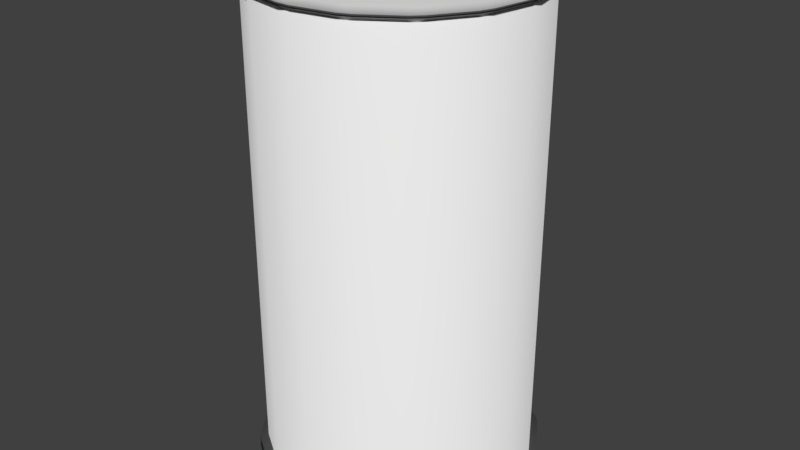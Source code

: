 # Source: TrashBin.blend  (saved by Blender 2.79.0; exported with 4.5.12 LTS)
import bpy
from mathutils import Matrix  # noqa: F401  (used for matrix-valued properties, if any)

bpy.ops.wm.read_factory_settings(use_empty=True)
scene = bpy.context.scene
scene.name = 'Scene'

# ---- collections
col_collection_1 = bpy.data.collections.new('Collection 1'); scene.collection.children.link(col_collection_1)

# ---- materials (node trees are filled in below, after node groups)
mat_material_004 = bpy.data.materials.new('Material.004')
mat_material_004.alpha_threshold = 0.0
mat_material_004.use_transparent_shadow = False
mat_material_004.diffuse_color = (0.06681, 0.06681, 0.06681, 1.0)
mat_material_004.roughness = 0.5
mat_material_001 = bpy.data.materials.new('Material.001')
mat_material_001.alpha_threshold = 0.0
mat_material_001.use_transparent_shadow = False
mat_material_001.diffuse_color = (0.08353, 0.08353, 0.08353, 1.0)
mat_material_001.roughness = 0.5
mat_material_002 = bpy.data.materials.new('Material.002')
mat_material_002.alpha_threshold = 0.0
mat_material_002.use_transparent_shadow = False
mat_material_002.roughness = 0.5
mat_material_003 = bpy.data.materials.new('Material.003')
mat_material_003.alpha_threshold = 0.0
mat_material_003.use_transparent_shadow = False
mat_material_003.diffuse_color = (0.6267, 0.6267, 0.6267, 1.0)
mat_material_003.roughness = 0.5

# ---- material node trees

# ---- world
world_world = bpy.data.worlds.new('World'); scene.world = world_world
world_world.color = (0.05088, 0.05088, 0.05088)
world_world.use_sun_shadow = False
world_world.sun_shadow_jitter_overblur = 0.0
world_world.cycles.sampling_method = 'MANUAL'

# ---- meshes
me_cube_001 = bpy.data.meshes.new('Cube.001')
me_cube_001.from_pydata([(-1.029, -0.05716, 3.338), (-1.029, -0.05716, 3.681), (-1.029, 0.05716, 3.338), (-1.029, 0.05716, 3.681), (-0.9152, -0.05716, 3.338), (-0.9152, -0.05716, 3.681), (-0.9152, 0.05716, 3.338), (-0.9152, 0.05716, 3.681), (-1.192e-07, 1.0, 0.1059), (-1.192e-07, 0.9111, 3.584), (0.3827, 0.9239, 0.1059), (0.3487, 0.8418, 3.584), (0.7071, 0.7071, 0.1059), (0.6443, 0.6443, 3.584), (0.9239, 0.3827, 0.1059), (0.8418, 0.3487, 3.584), (1.0, -3.254e-08, 0.1059), (0.9111, -3.321e-08, 3.584), (0.9239, -0.3827, 0.1059), (0.8418, -0.3487, 3.584), (0.7071, -0.7071, 0.1059), (0.6443, -0.6443, 3.584), (0.3827, -0.9239, 0.1059), (0.3487, -0.8418, 3.584), (0.0, -1.0, 0.1059), (0.0, -0.9111, 3.584), (-0.3827, -0.9239, 0.1059), (-0.3487, -0.8418, 3.584), (-0.7071, -0.7071, 0.1059), (-0.6443, -0.6443, 3.584), (-0.9239, -0.3827, 0.1059), (-0.8418, -0.3487, 3.584), (-1.0, 2.31e-08, 0.1059), (-0.9111, 1.702e-08, 3.584), (-0.9239, 0.3827, 0.1059), (-0.8418, 0.3487, 3.584), (-0.7071, 0.7071, 0.1059), (-0.6443, 0.6443, 3.584), (-0.3827, 0.9239, 0.1059), (-0.3487, 0.8418, 3.584), (-1.192e-07, 1.0, -2.384e-07), (0.3827, 0.9239, -2.384e-07), (0.7071, 0.7071, -2.384e-07), (0.9239, 0.3827, -2.384e-07), (1.0, -3.254e-08, -2.384e-07), (0.9239, -0.3827, -2.384e-07), (0.7071, -0.7071, -2.384e-07), (0.3827, -0.9239, -2.384e-07), (0.0, -1.0, -2.384e-07), (-0.3827, -0.9239, 0.0), (-0.7071, -0.7071, 2.384e-07), (-0.9239, -0.3827, 2.384e-07), (-1.0, 2.31e-08, 2.384e-07), (-0.9239, 0.3827, 2.384e-07), (-0.7071, 0.7071, 2.384e-07), (-0.3827, 0.9239, 0.0), (-1.192e-07, 1.063, 0.1092), (0.4067, 0.9818, 0.1092), (0.7514, 0.7514, 0.1092), (0.9818, 0.4067, 0.1092), (1.063, -3.609e-08, 0.1092), (0.9818, -0.4067, 0.1092), (0.7514, -0.7514, 0.1092), (0.4067, -0.9818, 0.1092), (0.0, -1.063, 0.1092), (-0.4067, -0.9818, 0.1092), (-0.7514, -0.7514, 0.1092), (-0.9818, -0.4067, 0.1092), (-1.063, 2.303e-08, 0.1092), (-0.9818, 0.4067, 0.1092), (-0.7514, 0.7514, 0.1092), (-0.4067, 0.9818, 0.1092), (-1.192e-07, 1.063, -0.00332), (0.4067, 0.9818, -0.00332), (0.7514, 0.7514, -0.00332), (0.9818, 0.4067, -0.00332), (1.063, -3.609e-08, -0.00332), (0.9818, -0.4067, -0.00332), (0.7514, -0.7514, -0.00332), (0.4067, -0.9818, -0.00332), (0.0, -1.063, -0.00332), (-0.4067, -0.9818, -0.00332), (-0.7514, -0.7514, -0.00332), (-0.9818, -0.4067, -0.00332), (-1.063, 2.303e-08, -0.00332), (-0.9818, 0.4067, -0.00332), (-0.7514, 0.7514, -0.00332), (-0.4067, 0.9818, -0.00332), (0.3827, 0.9239, 3.584), (-1.192e-07, 1.0, 3.584), (0.7071, 0.7071, 3.584), (0.9239, 0.3827, 3.584), (1.0, -3.254e-08, 3.584), (0.9239, -0.3827, 3.584), (0.7071, -0.7071, 3.584), (0.3827, -0.9239, 3.584), (1.192e-07, -1.0, 3.584), (-0.3827, -0.9239, 3.584), (-0.7071, -0.7071, 3.584), (-0.9239, -0.3827, 3.584), (-1.0, 2.31e-08, 3.584), (-0.9239, 0.3827, 3.584), (-0.7071, 0.7071, 3.584), (-0.3827, 0.9239, 3.584), (0.3487, 0.8418, 2.004), (-1.192e-07, 0.9111, 2.004), (0.6443, 0.6443, 2.004), (0.8418, 0.3487, 2.004), (0.9111, -3.321e-08, 2.004), (0.8418, -0.3487, 2.004), (0.6443, -0.6443, 2.004), (0.3487, -0.8418, 2.004), (0.0, -0.9111, 2.004), (-0.3487, -0.8418, 2.004), (-0.6443, -0.6443, 2.004), (-0.8418, -0.3487, 2.004), (-0.9111, 1.702e-08, 2.004), (-0.8418, 0.3487, 2.004), (-0.6443, 0.6443, 2.004), (-0.3487, 0.8418, 2.004)], [], [(0, 1, 3, 2), (2, 3, 7, 6), (6, 7, 5, 4), (4, 5, 1, 0), (2, 6, 4, 0), (7, 3, 1, 5), (8, 89, 88, 10), (10, 88, 90, 12), (12, 90, 91, 14), (14, 91, 92, 16), (16, 92, 93, 18), (18, 93, 94, 20), (20, 94, 95, 22), (22, 95, 96, 24), (24, 96, 97, 26), (26, 97, 98, 28), (28, 98, 99, 30), (30, 99, 100, 32), (32, 100, 101, 34), (34, 101, 102, 36), (19, 17, 108, 109), (36, 102, 103, 38), (38, 103, 89, 8), (44, 43, 75, 76), (40, 41, 42, 43, 44, 45, 46, 47, 48, 49, 50, 51, 52, 53, 54, 55), (32, 34, 69, 68), (14, 16, 60, 59), (43, 42, 74, 75), (40, 55, 87, 72), (42, 41, 73, 74), (22, 24, 64, 63), (55, 54, 86, 87), (41, 40, 72, 73), (54, 53, 85, 86), (30, 32, 68, 67), (12, 14, 59, 58), (53, 52, 84, 85), (38, 8, 56, 71), (20, 22, 63, 62), (52, 51, 83, 84), (56, 57, 73, 72), (68, 69, 85, 84), (61, 62, 78, 77), (66, 67, 83, 82), (71, 56, 72, 87), (59, 60, 76, 75), (64, 65, 81, 80), (69, 70, 86, 85), (57, 58, 74, 73), (62, 63, 79, 78), (67, 68, 84, 83), (60, 61, 77, 76), (65, 66, 82, 81), (70, 71, 87, 86), (58, 59, 75, 74), (63, 64, 80, 79), (24, 26, 65, 64), (45, 44, 76, 77), (46, 45, 77, 78), (16, 18, 61, 60), (34, 36, 70, 69), (8, 10, 57, 56), (47, 46, 78, 79), (26, 28, 66, 65), (48, 47, 79, 80), (49, 48, 80, 81), (18, 20, 62, 61), (36, 38, 71, 70), (50, 49, 81, 82), (10, 12, 58, 57), (28, 30, 67, 66), (51, 50, 82, 83), (9, 11, 88, 89), (11, 13, 90, 88), (13, 15, 91, 90), (15, 17, 92, 91), (17, 19, 93, 92), (19, 21, 94, 93), (21, 23, 95, 94), (23, 25, 96, 95), (25, 27, 97, 96), (27, 29, 98, 97), (29, 31, 99, 98), (31, 33, 100, 99), (33, 35, 101, 100), (35, 37, 102, 101), (37, 39, 103, 102), (39, 9, 89, 103), (104, 105, 119, 118, 117, 116, 115, 114, 113, 112, 111, 110, 109, 108, 107, 106), (35, 33, 116, 117), (21, 19, 109, 110), (37, 35, 117, 118), (23, 21, 110, 111), (39, 37, 118, 119), (25, 23, 111, 112), (11, 9, 105, 104), (9, 39, 119, 105), (27, 25, 112, 113), (13, 11, 104, 106), (29, 27, 113, 114), (15, 13, 106, 107), (31, 29, 114, 115), (17, 15, 107, 108), (33, 31, 115, 116)])
me_cube_001.polygons.foreach_set('use_smooth', [True] * 104)
me_cube_001.polygons.foreach_set('material_index', [0, 0, 0, 0, 0, 0, 2, 2, 2, 2, 2, 2, 2, 2, 2, 2, 2, 2, 2, 2, 2, 2, 2, 1, 1, 1, 1, 1, 1, 1, 1, 1, 1, 1, 1, 1, 1, 1, 1, 1, 1, 1, 1, 1, 1, 1, 1, 1, 1, 1, 1, 1, 1, 1, 1, 1, 1, 1, 1, 1, 1, 1, 1, 1, 1, 1, 1, 1, 1, 1, 1, 1, 2, 2, 2, 2, 2, 2, 2, 2, 2, 2, 2, 2, 2, 2, 2, 2, 2, 2, 2, 2, 2, 2, 2, 2, 2, 2, 2, 2, 2, 2, 2, 2])
_uv = me_cube_001.uv_layers.new(name='UVMap')
_uv.uv.foreach_set('vector', [0.0, 0.0, 1.0, 0.0, 1.0, 1.0, 0.0, 1.0, 0.0, 0.0, 1.0, 0.0, 1.0, 1.0, 0.0, 1.0, 0.0, 0.0, 1.0, 0.0, 1.0, 1.0, 0.0, 1.0, 0.0, 0.0, 1.0, 0.0, 1.0, 1.0, 0.0, 1.0, 0.0, 0.0, 1.0, 0.0, 1.0, 1.0, 0.0, 1.0, 0.0, 0.0, 1.0, 0.0, 1.0, 1.0, 0.0, 1.0, 0.0, 0.0, 1.0, 0.0, 1.0, 1.0, 0.0, 1.0, 0.0, 0.0, 1.0, 0.0, 1.0, 1.0, 0.0, 1.0, 0.0, 0.0, 1.0, 0.0, 1.0, 1.0, 0.0, 1.0, 0.0, 0.0, 1.0, 0.0, 1.0, 1.0, 0.0, 1.0, 0.0, 0.0, 1.0, 0.0, 1.0, 1.0, 0.0, 1.0, 0.0, 0.0, 1.0, 0.0, 1.0, 1.0, 0.0, 1.0, 0.0, 0.0, 1.0, 0.0, 1.0, 1.0, 0.0, 1.0, 0.0, 0.0, 1.0, 0.0, 1.0, 1.0, 0.0, 1.0, 0.0, 0.0, 1.0, 0.0, 1.0, 1.0, 0.0, 1.0, 0.0, 0.0, 1.0, 0.0, 1.0, 1.0, 0.0, 1.0, 0.0, 0.0, 1.0, 0.0, 1.0, 1.0, 0.0, 1.0, 0.0, 0.0, 1.0, 0.0, 1.0, 1.0, 0.0, 1.0, 0.0, 0.0, 1.0, 0.0, 1.0, 1.0, 0.0, 1.0, 0.0, 0.0, 1.0, 0.0, 1.0, 1.0, 0.0, 1.0, 0.0, 0.0, 1.0, 0.0, 1.0, 1.0, 0.0, 1.0, 0.0, 0.0, 1.0, 0.0, 1.0, 1.0, 0.0, 1.0, 0.0, 0.0, 1.0, 0.0, 1.0, 1.0, 0.0, 1.0, 0.0, 0.0, 1.0, 0.0, 1.0, 1.0, 0.0, 1.0, 0.5, 1.0, 0.6913, 0.9619, 0.8536, 0.8536, 0.9619, 0.6913, 1.0, 0.5, 0.9619, 0.3087, 0.8536, 0.1464, 0.6913, 0.03806, 0.5, 0.0, 0.3087, 0.03806, 0.1464, 0.1464, 0.03806, 0.3087, 0.0, 0.5, 0.03806, 0.6913, 0.1464, 0.8536, 0.3087, 0.9619, 0.0, 0.0, 1.0, 0.0, 1.0, 1.0, 0.0, 1.0, 0.0, 0.0, 1.0, 0.0, 1.0, 1.0, 0.0, 1.0, 0.0, 0.0, 1.0, 0.0, 1.0, 1.0, 0.0, 1.0, 0.0, 0.0, 1.0, 0.0, 1.0, 1.0, 0.0, 1.0, 0.0, 0.0, 1.0, 0.0, 1.0, 1.0, 0.0, 1.0, 0.0, 0.0, 1.0, 0.0, 1.0, 1.0, 0.0, 1.0, 0.0, 0.0, 1.0, 0.0, 1.0, 1.0, 0.0, 1.0, 0.0, 0.0, 1.0, 0.0, 1.0, 1.0, 0.0, 1.0, 0.0, 0.0, 1.0, 0.0, 1.0, 1.0, 0.0, 1.0, 0.0, 0.0, 1.0, 0.0, 1.0, 1.0, 0.0, 1.0, 0.0, 0.0, 1.0, 0.0, 1.0, 1.0, 0.0, 1.0, 0.0, 0.0, 1.0, 0.0, 1.0, 1.0, 0.0, 1.0, 0.0, 0.0, 1.0, 0.0, 1.0, 1.0, 0.0, 1.0, 0.0, 0.0, 1.0, 0.0, 1.0, 1.0, 0.0, 1.0, 0.0, 0.0, 1.0, 0.0, 1.0, 1.0, 0.0, 1.0, 0.0, 0.0, 1.0, 0.0, 1.0, 1.0, 0.0, 1.0, 0.0, 0.0, 1.0, 0.0, 1.0, 1.0, 0.0, 1.0, 0.0, 0.0, 1.0, 0.0, 1.0, 1.0, 0.0, 1.0, 0.0, 0.0, 1.0, 0.0, 1.0, 1.0, 0.0, 1.0, 0.0, 0.0, 1.0, 0.0, 1.0, 1.0, 0.0, 1.0, 0.0, 0.0, 1.0, 0.0, 1.0, 1.0, 0.0, 1.0, 0.0, 0.0, 1.0, 0.0, 1.0, 1.0, 0.0, 1.0, 0.0, 0.0, 1.0, 0.0, 1.0, 1.0, 0.0, 1.0, 0.0, 0.0, 1.0, 0.0, 1.0, 1.0, 0.0, 1.0, 0.0, 0.0, 1.0, 0.0, 1.0, 1.0, 0.0, 1.0, 0.0, 0.0, 1.0, 0.0, 1.0, 1.0, 0.0, 1.0, 0.0, 0.0, 1.0, 0.0, 1.0, 1.0, 0.0, 1.0, 0.0, 0.0, 1.0, 0.0, 1.0, 1.0, 0.0, 1.0, 0.0, 0.0, 1.0, 0.0, 1.0, 1.0, 0.0, 1.0, 0.0, 0.0, 1.0, 0.0, 1.0, 1.0, 0.0, 1.0, 0.0, 0.0, 1.0, 0.0, 1.0, 1.0, 0.0, 1.0, 0.0, 0.0, 1.0, 0.0, 1.0, 1.0, 0.0, 1.0, 0.0, 0.0, 1.0, 0.0, 1.0, 1.0, 0.0, 1.0, 0.0, 0.0, 1.0, 0.0, 1.0, 1.0, 0.0, 1.0, 0.0, 0.0, 1.0, 0.0, 1.0, 1.0, 0.0, 1.0, 0.0, 0.0, 1.0, 0.0, 1.0, 1.0, 0.0, 1.0, 0.0, 0.0, 1.0, 0.0, 1.0, 1.0, 0.0, 1.0, 0.0, 0.0, 1.0, 0.0, 1.0, 1.0, 0.0, 1.0, 0.0, 0.0, 1.0, 0.0, 1.0, 1.0, 0.0, 1.0, 0.0, 0.0, 1.0, 0.0, 1.0, 1.0, 0.0, 1.0, 0.0, 0.0, 1.0, 0.0, 1.0, 1.0, 0.0, 1.0, 0.0, 0.0, 1.0, 0.0, 1.0, 1.0, 0.0, 1.0, 0.0, 0.0, 1.0, 0.0, 1.0, 1.0, 0.0, 1.0, 0.0, 0.0, 1.0, 0.0, 1.0, 1.0, 0.0, 1.0, 0.0, 0.0, 1.0, 0.0, 1.0, 1.0, 0.0, 1.0, 0.0, 0.0, 1.0, 0.0, 1.0, 1.0, 0.0, 1.0, 0.0, 0.0, 1.0, 0.0, 1.0, 1.0, 0.0, 1.0, 0.0, 0.0, 1.0, 0.0, 1.0, 1.0, 0.0, 1.0, 0.0, 0.0, 1.0, 0.0, 1.0, 1.0, 0.0, 1.0, 0.0, 0.0, 1.0, 0.0, 1.0, 1.0, 0.0, 1.0, 0.0, 0.0, 1.0, 0.0, 1.0, 1.0, 0.0, 1.0, 0.0, 0.0, 1.0, 0.0, 1.0, 1.0, 0.0, 1.0, 0.0, 0.0, 1.0, 0.0, 1.0, 1.0, 0.0, 1.0, 0.0, 0.0, 1.0, 0.0, 1.0, 1.0, 0.0, 1.0, 0.0, 0.0, 1.0, 0.0, 1.0, 1.0, 0.0, 1.0, 0.0, 0.0, 1.0, 0.0, 1.0, 1.0, 0.0, 1.0, 0.0, 0.0, 1.0, 0.0, 1.0, 1.0, 0.0, 1.0, 0.0, 0.0, 1.0, 0.0, 1.0, 1.0, 0.0, 1.0, 0.0, 0.0, 1.0, 0.0, 1.0, 1.0, 0.0, 1.0, 0.0, 0.0, 1.0, 0.0, 1.0, 1.0, 0.0, 1.0, 0.0, 0.0, 1.0, 0.0, 1.0, 1.0, 0.0, 1.0, 0.0, 0.0, 1.0, 0.0, 1.0, 1.0, 0.0, 1.0, 0.0, 0.0, 1.0, 0.0, 1.0, 1.0, 0.0, 1.0, 0.5, 1.0, 0.6913, 0.9619, 0.8536, 0.8536, 0.9619, 0.6913, 1.0, 0.5, 0.9619, 0.3087, 0.8536, 0.1464, 0.6913, 0.03806, 0.5, 0.0, 0.3087, 0.03806, 0.1464, 0.1464, 0.03806, 0.3087, 0.0, 0.5, 0.03806, 0.6913, 0.1464, 0.8536, 0.3087, 0.9619, 0.0, 0.0, 1.0, 0.0, 1.0, 1.0, 0.0, 1.0, 0.0, 0.0, 1.0, 0.0, 1.0, 1.0, 0.0, 1.0, 0.0, 0.0, 1.0, 0.0, 1.0, 1.0, 0.0, 1.0, 0.0, 0.0, 1.0, 0.0, 1.0, 1.0, 0.0, 1.0, 0.0, 0.0, 1.0, 0.0, 1.0, 1.0, 0.0, 1.0, 0.0, 0.0, 1.0, 0.0, 1.0, 1.0, 0.0, 1.0, 0.0, 0.0, 1.0, 0.0, 1.0, 1.0, 0.0, 1.0, 0.0, 0.0, 1.0, 0.0, 1.0, 1.0, 0.0, 1.0, 0.0, 0.0, 1.0, 0.0, 1.0, 1.0, 0.0, 1.0, 0.0, 0.0, 1.0, 0.0, 1.0, 1.0, 0.0, 1.0, 0.0, 0.0, 1.0, 0.0, 1.0, 1.0, 0.0, 1.0, 0.0, 0.0, 1.0, 0.0, 1.0, 1.0, 0.0, 1.0, 0.0, 0.0, 1.0, 0.0, 1.0, 1.0, 0.0, 1.0, 0.0, 0.0, 1.0, 0.0, 1.0, 1.0, 0.0, 1.0, 0.0, 0.0, 1.0, 0.0, 1.0, 1.0, 0.0, 1.0])
me_cube_001.materials.append(mat_material_004)
me_cube_001.materials.append(mat_material_001)
me_cube_001.materials.append(mat_material_002)
me_cube_001.use_remesh_preserve_volume = False
me_cube_001.use_remesh_preserve_attributes = False
me_cube_001.use_mirror_vertex_groups = False
me_cube_001.update()
me_cylinder_001 = bpy.data.meshes.new('Cylinder.001')
me_cylinder_001.from_pydata([(1.028, 0.9868, 0.04125), (0.9791, 1.028, -0.008463), (1.077, 1.028, -0.008463), (1.028, 0.9868, -0.04125), (1.077, 1.028, 0.008463), (0.9791, 1.028, 0.008463), (1.405, 0.9117, 0.04125), (1.376, 0.9682, -0.008463), (1.466, 0.9309, -0.008463), (1.405, 0.9117, -0.04125), (1.466, 0.9309, 0.008463), (1.376, 0.9682, 0.008463), (1.726, 0.6978, 0.04125), (1.72, 0.7613, -0.008463), (1.789, 0.6923, -0.008463), (1.726, 0.6978, -0.04125), (1.789, 0.6923, 0.008463), (1.72, 0.7613, 0.008463), (1.94, 0.3776, 0.04125), (1.959, 0.4384, -0.008463), (1.996, 0.3483, -0.008463), (1.94, 0.3776, -0.04125), (1.996, 0.3483, 0.008463), (1.959, 0.4384, 0.008463), (2.015, -5.96e-08, 0.04125), (2.056, 0.04875, -0.008463), (2.056, -0.04875, -0.008463), (2.015, -5.96e-08, -0.04125), (2.056, -0.04875, 0.008463), (2.056, 0.04875, 0.008463), (1.94, -0.3776, 0.04125), (1.996, -0.3483, -0.008463), (1.959, -0.4384, -0.008463), (1.94, -0.3776, -0.04125), (1.959, -0.4384, 0.008463), (1.996, -0.3483, 0.008463), (1.726, -0.6978, 0.04125), (1.789, -0.6923, -0.008463), (1.72, -0.7613, -0.008463), (1.726, -0.6978, -0.04125), (1.72, -0.7613, 0.008463), (1.789, -0.6923, 0.008463), (1.405, -0.9117, 0.04125), (1.466, -0.9309, -0.008463), (1.376, -0.9682, -0.008463), (1.405, -0.9117, -0.04125), (1.376, -0.9682, 0.008463), (1.466, -0.9309, 0.008463), (1.028, -0.9868, 0.04125), (1.077, -1.028, -0.008463), (0.9791, -1.028, -0.008463), (1.028, -0.9868, -0.04125), (0.9791, -1.028, 0.008463), (1.077, -1.028, 0.008463), (0.6502, -0.9117, 0.04125), (0.6795, -0.9682, -0.008463), (0.5894, -0.9309, -0.008463), (0.6502, -0.9117, -0.04125), (0.5894, -0.9309, 0.008463), (0.6795, -0.9682, 0.008463), (0.33, -0.6978, 0.04125), (0.3355, -0.7613, -0.008463), (0.2666, -0.6923, -0.008463), (0.33, -0.6978, -0.04125), (0.2666, -0.6923, 0.008463), (0.3355, -0.7613, 0.008463), (0.1161, -0.3776, 0.04125), (0.0969, -0.4384, -0.008463), (0.05958, -0.3483, -0.008463), (0.1161, -0.3776, -0.04125), (0.05958, -0.3483, 0.008463), (0.0969, -0.4384, 0.008463), (0.04099, 0.0, 0.04125), (9.686e-08, -0.04875, -0.008463), (1.043e-07, 0.04875, -0.008463), (0.04099, 0.0, -0.04125), (1.043e-07, 0.04875, 0.008463), (9.686e-08, -0.04875, 0.008463), (0.1161, 0.3776, 0.04125), (0.05958, 0.3483, -0.008463), (0.0969, 0.4384, -0.008463), (0.1161, 0.3776, -0.04125), (0.0969, 0.4384, 0.008463), (0.05958, 0.3483, 0.008463), (0.33, 0.6978, 0.04125), (0.2666, 0.6923, -0.008463), (0.3355, 0.7613, -0.008463), (0.33, 0.6978, -0.04125), (0.3355, 0.7613, 0.008463), (0.2666, 0.6923, 0.008463), (0.6502, 0.9117, 0.04125), (0.5894, 0.9309, -0.008463), (0.6795, 0.9682, -0.008463), (0.6502, 0.9117, -0.04125), (0.6795, 0.9682, 0.008463), (0.5894, 0.9309, 0.008463)], [], [(92, 94, 5, 1), (14, 16, 23, 19), (20, 22, 29, 25), (26, 28, 35, 31), (32, 34, 41, 37), (38, 40, 47, 43), (44, 46, 53, 49), (50, 52, 59, 55), (56, 58, 65, 61), (62, 64, 71, 67), (68, 70, 77, 73), (74, 76, 83, 79), (80, 82, 89, 85), (86, 88, 95, 91), (8, 10, 17, 13), (9, 3, 93, 87, 81, 75, 69, 63, 57, 51, 45, 39, 33, 27, 21, 15), (2, 4, 11, 7), (0, 1, 2), (3, 4, 5), (6, 7, 8), (9, 10, 11), (12, 13, 14), (15, 16, 17), (18, 19, 20), (21, 22, 23), (24, 25, 26), (27, 28, 29), (30, 31, 32), (33, 34, 35), (36, 37, 38), (39, 40, 41), (42, 43, 44), (45, 46, 47), (48, 49, 50), (51, 52, 53), (54, 55, 56), (57, 58, 59), (60, 61, 62), (63, 64, 65), (66, 67, 68), (69, 70, 71), (72, 73, 74), (75, 76, 77), (78, 79, 80), (81, 82, 83), (84, 85, 86), (87, 88, 89), (90, 91, 92), (93, 94, 95), (2, 7, 6, 0), (11, 4, 3, 9), (1, 5, 4, 2), (10, 8, 7, 11), (8, 13, 12, 6), (17, 10, 9, 15), (16, 14, 13, 17), (14, 19, 18, 12), (23, 16, 15, 21), (22, 20, 19, 23), (20, 25, 24, 18), (29, 22, 21, 27), (28, 26, 25, 29), (26, 31, 30, 24), (35, 28, 27, 33), (34, 32, 31, 35), (32, 37, 36, 30), (41, 34, 33, 39), (40, 38, 37, 41), (38, 43, 42, 36), (47, 40, 39, 45), (46, 44, 43, 47), (44, 49, 48, 42), (53, 46, 45, 51), (52, 50, 49, 53), (50, 55, 54, 48), (59, 52, 51, 57), (58, 56, 55, 59), (56, 61, 60, 54), (65, 58, 57, 63), (64, 62, 61, 65), (62, 67, 66, 60), (71, 64, 63, 69), (70, 68, 67, 71), (68, 73, 72, 66), (77, 70, 69, 75), (76, 74, 73, 77), (74, 79, 78, 72), (83, 76, 75, 81), (82, 80, 79, 83), (80, 85, 84, 78), (89, 82, 81, 87), (88, 86, 85, 89), (86, 91, 90, 84), (95, 88, 87, 93), (94, 92, 91, 95), (92, 1, 0, 90), (5, 94, 93, 3), (0, 6, 12, 18, 24, 30, 36, 42, 48, 54, 60, 66, 72, 78, 84, 90)])
me_cylinder_001.polygons.foreach_set('use_smooth', [True] * 98)
me_cylinder_001.polygons.foreach_set('material_index', [1, 1, 1, 1, 1, 1, 1, 1, 1, 1, 1, 1, 1, 1, 1, 0, 1, 0, 0, 0, 0, 0, 0, 0, 0, 0, 0, 0, 0, 0, 0, 0, 0, 0, 0, 0, 0, 0, 0, 0, 0, 0, 0, 0, 0, 0, 0, 0, 0, 0, 0, 1, 1, 0, 0, 1, 0, 0, 1, 0, 0, 1, 0, 0, 1, 0, 0, 1, 0, 0, 1, 0, 0, 1, 0, 0, 1, 0, 0, 1, 0, 0, 1, 0, 0, 1, 0, 0, 1, 0, 0, 1, 0, 0, 1, 0, 0, 0])
_uv = me_cylinder_001.uv_layers.new(name='UVMap')
_uv.uv.foreach_set('vector', [0.0, 0.0, 1.0, 0.0, 1.0, 1.0, 0.0, 1.0, 0.0, 0.0, 1.0, 0.0, 1.0, 1.0, 0.0, 1.0, 0.0, 0.0, 1.0, 0.0, 1.0, 1.0, 0.0, 1.0, 0.0, 0.0, 1.0, 0.0, 1.0, 1.0, 0.0, 1.0, 0.0, 0.0, 1.0, 0.0, 1.0, 1.0, 0.0, 1.0, 0.0, 0.0, 1.0, 0.0, 1.0, 1.0, 0.0, 1.0, 0.0, 0.0, 1.0, 0.0, 1.0, 1.0, 0.0, 1.0, 0.0, 0.0, 1.0, 0.0, 1.0, 1.0, 0.0, 1.0, 0.0, 0.0, 1.0, 0.0, 1.0, 1.0, 0.0, 1.0, 0.0, 0.0, 1.0, 0.0, 1.0, 1.0, 0.0, 1.0, 0.0, 0.0, 1.0, 0.0, 1.0, 1.0, 0.0, 1.0, 0.0, 0.0, 1.0, 0.0, 1.0, 1.0, 0.0, 1.0, 0.0, 0.0, 1.0, 0.0, 1.0, 1.0, 0.0, 1.0, 0.0, 0.0, 1.0, 0.0, 1.0, 1.0, 0.0, 1.0, 0.0, 0.0, 1.0, 0.0, 1.0, 1.0, 0.0, 1.0, 0.5, 1.0, 0.6913, 0.9619, 0.8536, 0.8536, 0.9619, 0.6913, 1.0, 0.5, 0.9619, 0.3087, 0.8536, 0.1464, 0.6913, 0.03806, 0.5, 0.0, 0.3087, 0.03806, 0.1464, 0.1464, 0.03806, 0.3087, 0.0, 0.5, 0.03806, 0.6913, 0.1464, 0.8536, 0.3087, 0.9619, 0.0, 0.0, 1.0, 0.0, 1.0, 1.0, 0.0, 1.0, 0.0, 0.0, 1.0, 0.0, 1.0, 1.0, 0.0, 0.0, 1.0, 0.0, 1.0, 1.0, 0.0, 0.0, 1.0, 0.0, 1.0, 1.0, 0.0, 0.0, 1.0, 0.0, 1.0, 1.0, 0.0, 0.0, 1.0, 0.0, 1.0, 1.0, 0.0, 0.0, 1.0, 0.0, 1.0, 1.0, 0.0, 0.0, 1.0, 0.0, 1.0, 1.0, 0.0, 0.0, 1.0, 0.0, 1.0, 1.0, 0.0, 0.0, 1.0, 0.0, 1.0, 1.0, 0.0, 0.0, 1.0, 0.0, 1.0, 1.0, 0.0, 0.0, 1.0, 0.0, 1.0, 1.0, 0.0, 0.0, 1.0, 0.0, 1.0, 1.0, 0.0, 0.0, 1.0, 0.0, 1.0, 1.0, 0.0, 0.0, 1.0, 0.0, 1.0, 1.0, 0.0, 0.0, 1.0, 0.0, 1.0, 1.0, 0.0, 0.0, 1.0, 0.0, 1.0, 1.0, 0.0, 0.0, 1.0, 0.0, 1.0, 1.0, 0.0, 0.0, 1.0, 0.0, 1.0, 1.0, 0.0, 0.0, 1.0, 0.0, 1.0, 1.0, 0.0, 0.0, 1.0, 0.0, 1.0, 1.0, 0.0, 0.0, 1.0, 0.0, 1.0, 1.0, 0.0, 0.0, 1.0, 0.0, 1.0, 1.0, 0.0, 0.0, 1.0, 0.0, 1.0, 1.0, 0.0, 0.0, 1.0, 0.0, 1.0, 1.0, 0.0, 0.0, 1.0, 0.0, 1.0, 1.0, 0.0, 0.0, 1.0, 0.0, 1.0, 1.0, 0.0, 0.0, 1.0, 0.0, 1.0, 1.0, 0.0, 0.0, 1.0, 0.0, 1.0, 1.0, 0.0, 0.0, 1.0, 0.0, 1.0, 1.0, 0.0, 0.0, 1.0, 0.0, 1.0, 1.0, 0.0, 0.0, 1.0, 0.0, 1.0, 1.0, 0.0, 0.0, 1.0, 0.0, 1.0, 1.0, 0.0, 0.0, 1.0, 0.0, 1.0, 1.0, 0.0, 1.0, 0.0, 0.0, 1.0, 0.0, 1.0, 1.0, 0.0, 1.0, 0.0, 0.0, 1.0, 0.0, 1.0, 1.0, 0.0, 1.0, 0.0, 0.0, 1.0, 0.0, 1.0, 1.0, 0.0, 1.0, 0.0, 0.0, 1.0, 0.0, 1.0, 1.0, 0.0, 1.0, 0.0, 0.0, 1.0, 0.0, 1.0, 1.0, 0.0, 1.0, 0.0, 0.0, 1.0, 0.0, 1.0, 1.0, 0.0, 1.0, 0.0, 0.0, 1.0, 0.0, 1.0, 1.0, 0.0, 1.0, 0.0, 0.0, 1.0, 0.0, 1.0, 1.0, 0.0, 1.0, 0.0, 0.0, 1.0, 0.0, 1.0, 1.0, 0.0, 1.0, 0.0, 0.0, 1.0, 0.0, 1.0, 1.0, 0.0, 1.0, 0.0, 0.0, 1.0, 0.0, 1.0, 1.0, 0.0, 1.0, 0.0, 0.0, 1.0, 0.0, 1.0, 1.0, 0.0, 1.0, 0.0, 0.0, 1.0, 0.0, 1.0, 1.0, 0.0, 1.0, 0.0, 0.0, 1.0, 0.0, 1.0, 1.0, 0.0, 1.0, 0.0, 0.0, 1.0, 0.0, 1.0, 1.0, 0.0, 1.0, 0.0, 0.0, 1.0, 0.0, 1.0, 1.0, 0.0, 1.0, 0.0, 0.0, 1.0, 0.0, 1.0, 1.0, 0.0, 1.0, 0.0, 0.0, 1.0, 0.0, 1.0, 1.0, 0.0, 1.0, 0.0, 0.0, 1.0, 0.0, 1.0, 1.0, 0.0, 1.0, 0.0, 0.0, 1.0, 0.0, 1.0, 1.0, 0.0, 1.0, 0.0, 0.0, 1.0, 0.0, 1.0, 1.0, 0.0, 1.0, 0.0, 0.0, 1.0, 0.0, 1.0, 1.0, 0.0, 1.0, 0.0, 0.0, 1.0, 0.0, 1.0, 1.0, 0.0, 1.0, 0.0, 0.0, 1.0, 0.0, 1.0, 1.0, 0.0, 1.0, 0.0, 0.0, 1.0, 0.0, 1.0, 1.0, 0.0, 1.0, 0.0, 0.0, 1.0, 0.0, 1.0, 1.0, 0.0, 1.0, 0.0, 0.0, 1.0, 0.0, 1.0, 1.0, 0.0, 1.0, 0.0, 0.0, 1.0, 0.0, 1.0, 1.0, 0.0, 1.0, 0.0, 0.0, 1.0, 0.0, 1.0, 1.0, 0.0, 1.0, 0.0, 0.0, 1.0, 0.0, 1.0, 1.0, 0.0, 1.0, 0.0, 0.0, 1.0, 0.0, 1.0, 1.0, 0.0, 1.0, 0.0, 0.0, 1.0, 0.0, 1.0, 1.0, 0.0, 1.0, 0.0, 0.0, 1.0, 0.0, 1.0, 1.0, 0.0, 1.0, 0.0, 0.0, 1.0, 0.0, 1.0, 1.0, 0.0, 1.0, 0.0, 0.0, 1.0, 0.0, 1.0, 1.0, 0.0, 1.0, 0.0, 0.0, 1.0, 0.0, 1.0, 1.0, 0.0, 1.0, 0.0, 0.0, 1.0, 0.0, 1.0, 1.0, 0.0, 1.0, 0.0, 0.0, 1.0, 0.0, 1.0, 1.0, 0.0, 1.0, 0.0, 0.0, 1.0, 0.0, 1.0, 1.0, 0.0, 1.0, 0.0, 0.0, 1.0, 0.0, 1.0, 1.0, 0.0, 1.0, 0.0, 0.0, 1.0, 0.0, 1.0, 1.0, 0.0, 1.0, 0.0, 0.0, 1.0, 0.0, 1.0, 1.0, 0.0, 1.0, 0.0, 0.0, 1.0, 0.0, 1.0, 1.0, 0.0, 1.0, 0.0, 0.0, 1.0, 0.0, 1.0, 1.0, 0.0, 1.0, 0.0, 0.0, 1.0, 0.0, 1.0, 1.0, 0.0, 1.0, 0.0, 0.0, 1.0, 0.0, 1.0, 1.0, 0.0, 1.0, 0.0, 0.0, 1.0, 0.0, 1.0, 1.0, 0.0, 1.0, 0.5, 1.0, 0.6913, 0.9619, 0.8536, 0.8536, 0.9619, 0.6913, 1.0, 0.5, 0.9619, 0.3087, 0.8536, 0.1464, 0.6913, 0.03806, 0.5, 0.0, 0.3087, 0.03806, 0.1464, 0.1464, 0.03806, 0.3087, 0.0, 0.5, 0.03806, 0.6913, 0.1464, 0.8536, 0.3087, 0.9619])
me_cylinder_001.materials.append(mat_material_003)
me_cylinder_001.materials.append(mat_material_004)
me_cylinder_001.use_remesh_preserve_volume = False
me_cylinder_001.use_remesh_preserve_attributes = False
me_cylinder_001.use_mirror_vertex_groups = False
me_cylinder_001.update()

# ---- objects
ob_bin = bpy.data.objects.new('Bin', me_cube_001)
ob_top = bpy.data.objects.new('Top', me_cylinder_001)

# ---- transforms, parenting, visibility, modifiers, constraints
ob_bin.location = (1.192e-07, -1.118e-08, 0.9173)
ob_bin.lineart.crease_threshold = 0.0
ob_top.parent = ob_bin
ob_top.matrix_parent_inverse = Matrix(((1.0, 0.0, 0.0, -1.192e-07), (0.0, 1.0, 0.0, 1.118e-08), (0.0, 0.0, 1.0, -0.9173), (0.0, 0.0, 0.0, 1.0)))
ob_top.location = (-1.028, 1.49e-08, 4.541)
ob_top.lineart.crease_threshold = 0.0

# ---- collection membership
col_collection_1.objects.link(ob_bin)
col_collection_1.objects.link(ob_top)

# ---- scene / render settings (as saved in the file)
scene.frame_start = 1; scene.frame_end = 250; scene.frame_set(0)
scene.render.engine = 'BLENDER_EEVEE_NEXT'
scene.render.resolution_percentage = 50
scene.render.dither_intensity = 0.0
scene.cycles.use_denoising = False
scene.cycles.samples = 128
scene.cycles.sampling_pattern = 'TABULATED_SOBOL'
scene.cycles.use_adaptive_sampling = False
scene.cycles.use_light_tree = False
scene.cycles.blur_glossy = 0.0
scene.cycles.sample_clamp_indirect = 0.0
scene.view_settings.view_transform = 'Standard'
bpy.context.view_layer.update()

# ---- added for rendering (the .blend has no active camera and no usable light): camera, sun
cam_auto = bpy.data.cameras.new('AutoCamera')
cam_auto.lens = 50.0
cam_auto.sensor_width = 36.0
cam_auto.clip_end = 1000.0
ob_auto_camera = bpy.data.objects.new('AutoCamera', cam_auto)
scene.collection.objects.link(ob_auto_camera)
ob_auto_camera.location = (4.39914, -5.27897, 6.2753)
ob_auto_camera.rotation_euler = (1.09748, -7.21219e-08, 0.694738)
scene.camera = ob_auto_camera
light_auto_sun = bpy.data.lights.new('AutoSun', 'SUN')
light_auto_sun.energy = 3.0
light_auto_sun.angle = 0.0523599
ob_auto_sun = bpy.data.objects.new('AutoSun', light_auto_sun)
scene.collection.objects.link(ob_auto_sun)
ob_auto_sun.rotation_euler = (0.872665, 0.174533, 0.523599)
bpy.context.view_layer.update()
